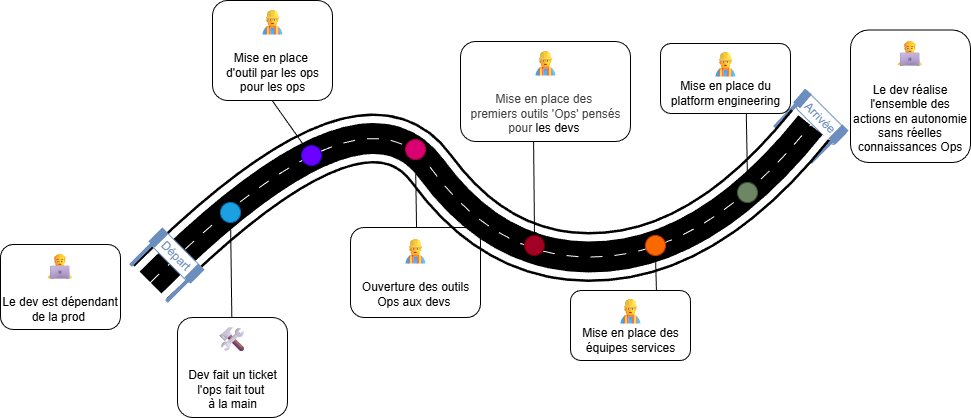

The diagram above was exported from draw.io. Its source (the exported page's mxGraphModel, read from the mxfile embedded in the PNG):
<mxGraphModel dx="1564" dy="465" grid="1" gridSize="10" guides="1" tooltips="1" connect="1" arrows="1" fold="1" page="1" pageScale="1" pageWidth="850" pageHeight="1100" background="#ffffff" math="0" shadow="0">
  <root>
    <mxCell id="0" />
    <mxCell id="1" parent="0" />
    <mxCell id="13" value="&lt;font style=&quot;font-size: 25px;&quot;&gt;👷♂&lt;/font&gt;&lt;br&gt;&lt;br&gt;&lt;div&gt;&lt;span style=&quot;color: rgb(63, 63, 63); background-color: transparent;&quot;&gt;Mise en place des&amp;nbsp;&lt;/span&gt;&lt;/div&gt;&lt;div&gt;&lt;span style=&quot;color: rgb(63, 63, 63); background-color: transparent;&quot;&gt;premiers outils 'Ops' pensés&lt;/span&gt;&lt;/div&gt;&lt;div&gt;&lt;span style=&quot;color: rgb(63, 63, 63); background-color: transparent;&quot;&gt;pour&amp;nbsp;&lt;/span&gt;&lt;span style=&quot;background-color: transparent;&quot;&gt;les devs&amp;nbsp;&lt;/span&gt;&lt;/div&gt;" style="text;html=1;align=center;verticalAlign=middle;resizable=0;points=[];autosize=1;strokeColor=default;fillColor=none;rounded=1;" vertex="1" parent="1">
      <mxGeometry x="330" y="49" width="170" height="100" as="geometry" />
    </mxCell>
    <mxCell id="14" value="&lt;font style=&quot;font-size: 25px;&quot;&gt;👷♂&lt;/font&gt;&lt;br&gt;Mise en place des&lt;div&gt;équipes services&lt;/div&gt;" style="text;html=1;align=center;verticalAlign=middle;resizable=0;points=[];autosize=1;strokeColor=default;fillColor=none;rounded=1;" vertex="1" parent="1">
      <mxGeometry x="440" y="298" width="120" height="70" as="geometry" />
    </mxCell>
    <mxCell id="26" value="" style="group;rotation=45;" vertex="1" connectable="0" parent="1">
      <mxGeometry x="654" y="111" width="54" height="50" as="geometry" />
    </mxCell>
    <mxCell id="27" value="&lt;font style=&quot;color: rgb(108, 142, 191);&quot;&gt;Arrivée&amp;nbsp;&lt;/font&gt;" style="rounded=1;whiteSpace=wrap;html=1;strokeColor=#6C8EBF;rotation=45;" vertex="1" parent="26">
      <mxGeometry x="10" y="6" width="54" height="20" as="geometry" />
    </mxCell>
    <mxCell id="28" value="" style="endArrow=none;html=1;strokeWidth=4;fillColor=#dae8fc;strokeColor=#6C8EBF;" edge="1" parent="26">
      <mxGeometry width="50" height="50" relative="1" as="geometry">
        <mxPoint x="61" y="24" as="sourcePoint" />
        <mxPoint x="26" y="59" as="targetPoint" />
      </mxGeometry>
    </mxCell>
    <mxCell id="29" value="" style="endArrow=none;html=1;strokeWidth=9;fillColor=#dae8fc;strokeColor=#6C8EBF;" edge="1" parent="26">
      <mxGeometry width="50" height="50" relative="1" as="geometry">
        <mxPoint x="61" y="24" as="sourcePoint" />
        <mxPoint x="47" y="38" as="targetPoint" />
      </mxGeometry>
    </mxCell>
    <mxCell id="30" value="" style="endArrow=none;html=1;strokeWidth=4;fillColor=#dae8fc;strokeColor=#6C8EBF;" edge="1" parent="26">
      <mxGeometry width="50" height="50" relative="1" as="geometry">
        <mxPoint x="24" y="-12" as="sourcePoint" />
        <mxPoint x="-10" y="24" as="targetPoint" />
      </mxGeometry>
    </mxCell>
    <mxCell id="31" value="" style="endArrow=none;html=1;strokeWidth=9;fillColor=#dae8fc;strokeColor=#6C8EBF;" edge="1" parent="26">
      <mxGeometry width="50" height="50" relative="1" as="geometry">
        <mxPoint x="24" y="-12" as="sourcePoint" />
        <mxPoint x="12" y="2" as="targetPoint" />
      </mxGeometry>
    </mxCell>
    <mxCell id="5" value="" style="endArrow=none;html=1;rounded=0;curved=1;strokeWidth=50;strokeColor=#000000;" edge="1" parent="1">
      <mxGeometry width="50" height="50" relative="1" as="geometry">
        <mxPoint x="20" y="290" as="sourcePoint" />
        <mxPoint x="680" y="132.5" as="targetPoint" />
        <Array as="points">
          <mxPoint x="230.6382978723404" y="80" />
          <mxPoint x="371.06382978723406" y="272.5" />
          <mxPoint x="581.7021276595746" y="255" />
        </Array>
      </mxGeometry>
    </mxCell>
    <mxCell id="4" value="" style="endArrow=none;html=1;rounded=0;curved=1;strokeWidth=45;strokeColor=#FFFFFF;" edge="1" parent="1">
      <mxGeometry width="50" height="50" relative="1" as="geometry">
        <mxPoint x="20" y="290" as="sourcePoint" />
        <mxPoint x="680" y="132.5" as="targetPoint" />
        <Array as="points">
          <mxPoint x="230.6382978723404" y="80" />
          <mxPoint x="371.06382978723406" y="272.5" />
          <mxPoint x="581.7021276595746" y="255" />
        </Array>
      </mxGeometry>
    </mxCell>
    <mxCell id="3" value="" style="endArrow=none;html=1;rounded=0;curved=1;strokeWidth=31;" edge="1" parent="1">
      <mxGeometry width="50" height="50" relative="1" as="geometry">
        <mxPoint x="20" y="290" as="sourcePoint" />
        <mxPoint x="680" y="132.5" as="targetPoint" />
        <Array as="points">
          <mxPoint x="230.6382978723404" y="80" />
          <mxPoint x="371.06382978723406" y="272.5" />
          <mxPoint x="581.7021276595746" y="255" />
        </Array>
      </mxGeometry>
    </mxCell>
    <mxCell id="6" value="" style="endArrow=none;html=1;rounded=0;curved=1;strokeWidth=1;strokeColor=#FFFFFF;dashed=1;dashPattern=12 12;" edge="1" parent="1">
      <mxGeometry width="50" height="50" relative="1" as="geometry">
        <mxPoint x="20" y="290" as="sourcePoint" />
        <mxPoint x="680" y="132.5" as="targetPoint" />
        <Array as="points">
          <mxPoint x="230.6382978723404" y="80" />
          <mxPoint x="371.06382978723406" y="272.5" />
          <mxPoint x="581.7021276595746" y="255" />
        </Array>
      </mxGeometry>
    </mxCell>
    <mxCell id="12" value="&lt;font style=&quot;font-size: 25px;&quot;&gt;👷♂&lt;/font&gt;&lt;br&gt;&lt;br&gt;&lt;div&gt;Ouverture des outils&lt;/div&gt;&lt;div&gt;Ops aux devs&amp;nbsp;&lt;/div&gt;" style="text;html=1;align=center;verticalAlign=middle;resizable=0;points=[];autosize=1;strokeColor=default;fillColor=none;rounded=1;" vertex="1" parent="1">
      <mxGeometry x="220" y="235" width="130" height="90" as="geometry" />
    </mxCell>
    <mxCell id="15" value="&lt;font style=&quot;font-size: 25px;&quot;&gt;👷♂&lt;/font&gt;&lt;br&gt;Mise en place du&lt;br&gt;&lt;div&gt;platform engineering&lt;/div&gt;" style="text;html=1;align=center;verticalAlign=middle;resizable=0;points=[];autosize=1;strokeColor=default;fillColor=none;rounded=1;" vertex="1" parent="1">
      <mxGeometry x="530" y="51" width="130" height="70" as="geometry" />
    </mxCell>
    <mxCell id="32" value="" style="edgeStyle=none;html=1;endArrow=oval;endFill=1;" edge="1" parent="1" source="33">
      <mxGeometry relative="1" as="geometry">
        <mxPoint x="100" y="220" as="targetPoint" />
      </mxGeometry>
    </mxCell>
    <mxCell id="11" value="&lt;font style=&quot;font-size: 25px;&quot;&gt;🛠&lt;/font&gt;&lt;br&gt;&lt;br&gt;&lt;div&gt;Dev fait un ticket&lt;/div&gt;&lt;div&gt;l'ops fait tout&amp;nbsp;&lt;/div&gt;&lt;div&gt;à la main&lt;/div&gt;" style="text;html=1;align=center;verticalAlign=middle;resizable=0;points=[];autosize=1;strokeColor=default;fillColor=none;rounded=1;" vertex="1" parent="1">
      <mxGeometry x="47" y="325" width="110" height="100" as="geometry" />
    </mxCell>
    <mxCell id="10" value="&lt;font style=&quot;font-size: 25px;&quot;&gt;👷♂&lt;/font&gt;&lt;br&gt;&lt;br&gt;&lt;div&gt;Mise en place&amp;nbsp;&lt;/div&gt;&lt;div&gt;d'outil par les ops&lt;/div&gt;&lt;div&gt;pour les ops&lt;/div&gt;" style="text;html=1;align=center;verticalAlign=middle;resizable=0;points=[];autosize=1;strokeColor=default;fillColor=none;rounded=1;" vertex="1" parent="1">
      <mxGeometry x="82" y="8" width="120" height="100" as="geometry" />
    </mxCell>
    <mxCell id="24" value="" style="group;rotation=45;" vertex="1" connectable="0" parent="1">
      <mxGeometry x="10" y="250" width="54" height="50" as="geometry" />
    </mxCell>
    <mxCell id="23" value="&lt;font style=&quot;color: rgb(108, 142, 191);&quot;&gt;Départ&amp;nbsp;&lt;/font&gt;" style="rounded=1;whiteSpace=wrap;html=1;strokeColor=#6C8EBF;rotation=45;" vertex="1" parent="24">
      <mxGeometry x="10" y="5" width="54" height="20" as="geometry" />
    </mxCell>
    <mxCell id="17" value="" style="endArrow=none;html=1;strokeWidth=4;fillColor=#dae8fc;strokeColor=#6C8EBF;" edge="1" parent="24">
      <mxGeometry width="50" height="50" relative="1" as="geometry">
        <mxPoint x="61" y="24" as="sourcePoint" />
        <mxPoint x="26" y="59" as="targetPoint" />
      </mxGeometry>
    </mxCell>
    <mxCell id="19" value="" style="endArrow=none;html=1;strokeWidth=9;fillColor=#dae8fc;strokeColor=#6C8EBF;" edge="1" parent="24">
      <mxGeometry width="50" height="50" relative="1" as="geometry">
        <mxPoint x="61" y="24" as="sourcePoint" />
        <mxPoint x="47" y="38" as="targetPoint" />
      </mxGeometry>
    </mxCell>
    <mxCell id="21" value="" style="endArrow=none;html=1;strokeWidth=4;fillColor=#dae8fc;strokeColor=#6C8EBF;" edge="1" parent="24">
      <mxGeometry width="50" height="50" relative="1" as="geometry">
        <mxPoint x="25" y="-12" as="sourcePoint" />
        <mxPoint x="-10" y="23" as="targetPoint" />
      </mxGeometry>
    </mxCell>
    <mxCell id="22" value="" style="endArrow=none;html=1;strokeWidth=9;fillColor=#dae8fc;strokeColor=#6C8EBF;" edge="1" parent="24">
      <mxGeometry width="50" height="50" relative="1" as="geometry">
        <mxPoint x="25" y="-12" as="sourcePoint" />
        <mxPoint x="11" y="2" as="targetPoint" />
      </mxGeometry>
    </mxCell>
    <mxCell id="34" value="" style="edgeStyle=none;html=1;endArrow=oval;endFill=1;" edge="1" parent="1" source="11" target="33">
      <mxGeometry relative="1" as="geometry">
        <mxPoint x="101" y="325" as="sourcePoint" />
        <mxPoint x="100" y="220" as="targetPoint" />
      </mxGeometry>
    </mxCell>
    <mxCell id="33" value="" style="ellipse;whiteSpace=wrap;html=1;aspect=fixed;fillColor=#1ba1e2;fontColor=#ffffff;strokeColor=#006EAF;" vertex="1" parent="1">
      <mxGeometry x="90" y="210" width="20" height="20" as="geometry" />
    </mxCell>
    <mxCell id="35" value="" style="edgeStyle=none;html=1;endArrow=oval;endFill=1;exitX=0.501;exitY=1.007;exitDx=0;exitDy=0;exitPerimeter=0;" edge="1" parent="1" source="10">
      <mxGeometry relative="1" as="geometry">
        <mxPoint x="173.66666666666652" y="68" as="sourcePoint" />
        <mxPoint x="177" y="158" as="targetPoint" />
      </mxGeometry>
    </mxCell>
    <mxCell id="36" value="" style="ellipse;whiteSpace=wrap;html=1;aspect=fixed;fillColor=#6a00ff;fontColor=#ffffff;strokeColor=#3700CC;" vertex="1" parent="1">
      <mxGeometry x="171" y="153" width="20" height="20" as="geometry" />
    </mxCell>
    <mxCell id="39" value="" style="edgeStyle=none;html=1;endArrow=oval;endFill=1;exitX=0.508;exitY=-0.003;exitDx=0;exitDy=0;exitPerimeter=0;" edge="1" parent="1" target="40" source="12">
      <mxGeometry relative="1" as="geometry">
        <mxPoint x="286" y="260" as="sourcePoint" />
        <mxPoint x="285" y="155" as="targetPoint" />
      </mxGeometry>
    </mxCell>
    <mxCell id="40" value="" style="ellipse;whiteSpace=wrap;html=1;aspect=fixed;fillColor=#d80073;fontColor=#ffffff;strokeColor=#A50040;" vertex="1" parent="1">
      <mxGeometry x="275" y="147" width="20" height="20" as="geometry" />
    </mxCell>
    <mxCell id="41" value="" style="edgeStyle=none;html=1;endArrow=oval;endFill=1;exitX=0.43;exitY=0.998;exitDx=0;exitDy=0;exitPerimeter=0;" edge="1" parent="1" target="42" source="13">
      <mxGeometry relative="1" as="geometry">
        <mxPoint x="201" y="394" as="sourcePoint" />
        <mxPoint x="200" y="289" as="targetPoint" />
      </mxGeometry>
    </mxCell>
    <mxCell id="42" value="" style="ellipse;whiteSpace=wrap;html=1;aspect=fixed;fillColor=#a20025;fontColor=#ffffff;strokeColor=#6F0000;" vertex="1" parent="1">
      <mxGeometry x="394" y="243" width="20" height="20" as="geometry" />
    </mxCell>
    <mxCell id="45" value="" style="edgeStyle=none;html=1;endArrow=none;endFill=0;exitX=0.716;exitY=0.002;exitDx=0;exitDy=0;exitPerimeter=0;" edge="1" parent="1" target="46" source="14">
      <mxGeometry relative="1" as="geometry">
        <mxPoint x="878.22" y="338.21000000000004" as="sourcePoint" />
        <mxPoint x="605" y="298" as="targetPoint" />
      </mxGeometry>
    </mxCell>
    <mxCell id="46" value="" style="ellipse;whiteSpace=wrap;html=1;aspect=fixed;fillColor=#fa6800;fontColor=#000000;strokeColor=#C73500;" vertex="1" parent="1">
      <mxGeometry x="515" y="243" width="20" height="20" as="geometry" />
    </mxCell>
    <mxCell id="47" value="" style="edgeStyle=none;html=1;endArrow=oval;endFill=1;exitX=0.66;exitY=1;exitDx=0;exitDy=0;exitPerimeter=0;" edge="1" parent="1" target="48" source="15">
      <mxGeometry relative="1" as="geometry">
        <mxPoint x="618" y="305" as="sourcePoint" />
        <mxPoint x="617" y="200" as="targetPoint" />
      </mxGeometry>
    </mxCell>
    <mxCell id="48" value="" style="ellipse;whiteSpace=wrap;html=1;aspect=fixed;fillColor=#6d8764;fontColor=#ffffff;strokeColor=#3A5431;" vertex="1" parent="1">
      <mxGeometry x="607" y="190" width="20" height="20" as="geometry" />
    </mxCell>
    <mxCell id="49" value="&lt;div&gt;&lt;span style=&quot;color: rgb(63, 63, 63); font-size: 25px; background-color: transparent;&quot;&gt;👨💻&lt;/span&gt;&lt;/div&gt;&lt;div&gt;&lt;br&gt;&lt;/div&gt;Le dev est dépendant de la prod&amp;nbsp;" style="rounded=1;whiteSpace=wrap;html=1;" vertex="1" parent="1">
      <mxGeometry x="-130" y="252" width="120" height="85" as="geometry" />
    </mxCell>
    <mxCell id="50" value="&lt;div&gt;&lt;span style=&quot;color: rgb(63, 63, 63); font-size: 25px; background-color: transparent;&quot;&gt;👨💻&lt;/span&gt;&lt;/div&gt;&lt;div&gt;&lt;br&gt;&lt;/div&gt;Le dev réalise l'ensemble des actions en autonomie sans réelles connaissances Ops" style="rounded=1;whiteSpace=wrap;html=1;" vertex="1" parent="1">
      <mxGeometry x="720" y="37.5" width="120" height="132.5" as="geometry" />
    </mxCell>
  </root>
</mxGraphModel>